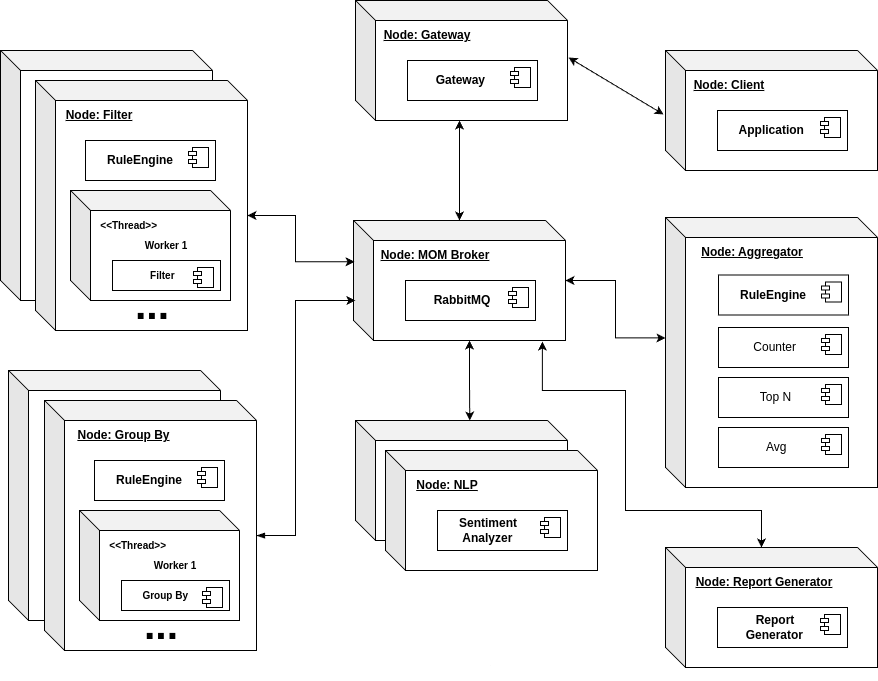

The diagram above was exported from draw.io. Its source (the exported page's mxGraphModel, read from the mxfile embedded in the PNG):
<mxGraphModel dx="2261" dy="835" grid="1" gridSize="10" guides="1" tooltips="1" connect="1" arrows="1" fold="1" page="1" pageScale="1" pageWidth="827" pageHeight="1169" math="0" shadow="0">
  <root>
    <mxCell id="0" />
    <mxCell id="1" parent="0" />
    <mxCell id="X65JAUY1aX-iVHoxuwN5-1" value="" style="shape=cube;whiteSpace=wrap;html=1;boundedLbl=1;backgroundOutline=1;darkOpacity=0.05;darkOpacity2=0.1;" parent="1" vertex="1">
      <mxGeometry x="340" y="430" width="212" height="120" as="geometry" />
    </mxCell>
    <mxCell id="X65JAUY1aX-iVHoxuwN5-2" value="" style="shape=cube;whiteSpace=wrap;html=1;boundedLbl=1;backgroundOutline=1;darkOpacity=0.05;darkOpacity2=0.1;" parent="1" vertex="1">
      <mxGeometry x="-7" y="380" width="212" height="250" as="geometry" />
    </mxCell>
    <mxCell id="X65JAUY1aX-iVHoxuwN5-3" value="" style="shape=cube;whiteSpace=wrap;html=1;boundedLbl=1;backgroundOutline=1;darkOpacity=0.05;darkOpacity2=0.1;" parent="1" vertex="1">
      <mxGeometry x="-15" y="60" width="212" height="250" as="geometry" />
    </mxCell>
    <mxCell id="X65JAUY1aX-iVHoxuwN5-4" style="edgeStyle=orthogonalEdgeStyle;rounded=0;orthogonalLoop=1;jettySize=auto;html=1;startArrow=classic;startFill=1;" parent="1" source="X65JAUY1aX-iVHoxuwN5-5" edge="1">
      <mxGeometry relative="1" as="geometry">
        <mxPoint x="444" y="130" as="targetPoint" />
      </mxGeometry>
    </mxCell>
    <mxCell id="X65JAUY1aX-iVHoxuwN5-5" value="" style="shape=cube;whiteSpace=wrap;html=1;boundedLbl=1;backgroundOutline=1;darkOpacity=0.05;darkOpacity2=0.1;" parent="1" vertex="1">
      <mxGeometry x="338" y="230" width="212" height="120" as="geometry" />
    </mxCell>
    <mxCell id="X65JAUY1aX-iVHoxuwN5-6" value="&lt;b&gt;&lt;u&gt;Node: MOM Broker&lt;/u&gt;&lt;/b&gt;" style="text;html=1;align=center;verticalAlign=middle;whiteSpace=wrap;rounded=0;" parent="1" vertex="1">
      <mxGeometry x="360" y="250" width="120" height="30" as="geometry" />
    </mxCell>
    <mxCell id="X65JAUY1aX-iVHoxuwN5-7" value="&lt;b&gt;&amp;nbsp; &amp;nbsp; &amp;nbsp; &amp;nbsp; RabbitMQ&lt;/b&gt;" style="html=1;dropTarget=0;whiteSpace=wrap;align=left;" parent="1" vertex="1">
      <mxGeometry x="390" y="290" width="130" height="40" as="geometry" />
    </mxCell>
    <mxCell id="X65JAUY1aX-iVHoxuwN5-8" value="" style="shape=module;jettyWidth=8;jettyHeight=4;" parent="X65JAUY1aX-iVHoxuwN5-7" vertex="1">
      <mxGeometry x="1" width="20" height="20" relative="1" as="geometry">
        <mxPoint x="-27" y="7" as="offset" />
      </mxGeometry>
    </mxCell>
    <mxCell id="X65JAUY1aX-iVHoxuwN5-9" value="" style="shape=cube;whiteSpace=wrap;html=1;boundedLbl=1;backgroundOutline=1;darkOpacity=0.05;darkOpacity2=0.1;" parent="1" vertex="1">
      <mxGeometry x="650" y="60" width="212" height="120" as="geometry" />
    </mxCell>
    <mxCell id="X65JAUY1aX-iVHoxuwN5-10" value="&lt;div style=&quot;&quot;&gt;&lt;b style=&quot;background-color: transparent; color: light-dark(rgb(0, 0, 0), rgb(255, 255, 255));&quot;&gt;&lt;u&gt;Node: Client&lt;/u&gt;&lt;/b&gt;&lt;/div&gt;" style="text;html=1;align=center;verticalAlign=middle;whiteSpace=wrap;rounded=0;" parent="1" vertex="1">
      <mxGeometry x="668" y="80" width="92" height="30" as="geometry" />
    </mxCell>
    <mxCell id="X65JAUY1aX-iVHoxuwN5-11" value="&lt;b&gt;&amp;nbsp; &amp;nbsp; &amp;nbsp; Application&lt;/b&gt;" style="html=1;dropTarget=0;whiteSpace=wrap;align=left;" parent="1" vertex="1">
      <mxGeometry x="702" y="120" width="130" height="40" as="geometry" />
    </mxCell>
    <mxCell id="X65JAUY1aX-iVHoxuwN5-12" value="" style="shape=module;jettyWidth=8;jettyHeight=4;" parent="X65JAUY1aX-iVHoxuwN5-11" vertex="1">
      <mxGeometry x="1" width="20" height="20" relative="1" as="geometry">
        <mxPoint x="-27" y="7" as="offset" />
      </mxGeometry>
    </mxCell>
    <mxCell id="X65JAUY1aX-iVHoxuwN5-13" value="" style="shape=cube;whiteSpace=wrap;html=1;boundedLbl=1;backgroundOutline=1;darkOpacity=0.05;darkOpacity2=0.1;" parent="1" vertex="1">
      <mxGeometry x="20" y="90" width="212" height="250" as="geometry" />
    </mxCell>
    <mxCell id="X65JAUY1aX-iVHoxuwN5-14" value="&lt;div style=&quot;&quot;&gt;&lt;b style=&quot;background-color: transparent; color: light-dark(rgb(0, 0, 0), rgb(255, 255, 255));&quot;&gt;&lt;u&gt;Node: Filter&lt;/u&gt;&lt;/b&gt;&lt;/div&gt;" style="text;html=1;align=center;verticalAlign=middle;whiteSpace=wrap;rounded=0;" parent="1" vertex="1">
      <mxGeometry x="38" y="110" width="92" height="30" as="geometry" />
    </mxCell>
    <mxCell id="X65JAUY1aX-iVHoxuwN5-15" value="" style="shape=cube;whiteSpace=wrap;html=1;boundedLbl=1;backgroundOutline=1;darkOpacity=0.05;darkOpacity2=0.1;" parent="1" vertex="1">
      <mxGeometry x="370" y="460" width="212" height="120" as="geometry" />
    </mxCell>
    <mxCell id="X65JAUY1aX-iVHoxuwN5-16" value="&lt;b&gt;&lt;u&gt;Node: NLP&lt;/u&gt;&lt;/b&gt;" style="text;html=1;align=center;verticalAlign=middle;whiteSpace=wrap;rounded=0;" parent="1" vertex="1">
      <mxGeometry x="392" y="480" width="80" height="30" as="geometry" />
    </mxCell>
    <mxCell id="X65JAUY1aX-iVHoxuwN5-17" value="&lt;b&gt;&amp;nbsp; &amp;nbsp; &amp;nbsp; Sentiment&lt;/b&gt;&lt;div&gt;&lt;b&gt;&amp;nbsp; &amp;nbsp; &amp;nbsp; &amp;nbsp;Analyzer&lt;/b&gt;&lt;/div&gt;" style="html=1;dropTarget=0;whiteSpace=wrap;align=left;" parent="1" vertex="1">
      <mxGeometry x="422" y="520" width="130" height="40" as="geometry" />
    </mxCell>
    <mxCell id="X65JAUY1aX-iVHoxuwN5-18" value="" style="shape=module;jettyWidth=8;jettyHeight=4;" parent="X65JAUY1aX-iVHoxuwN5-17" vertex="1">
      <mxGeometry x="1" width="20" height="20" relative="1" as="geometry">
        <mxPoint x="-27" y="7" as="offset" />
      </mxGeometry>
    </mxCell>
    <mxCell id="X65JAUY1aX-iVHoxuwN5-19" value="&lt;b&gt;&amp;nbsp; &amp;nbsp; &amp;nbsp; RuleEngine&lt;/b&gt;" style="html=1;dropTarget=0;whiteSpace=wrap;align=left;" parent="1" vertex="1">
      <mxGeometry x="70" y="150" width="130" height="40" as="geometry" />
    </mxCell>
    <mxCell id="X65JAUY1aX-iVHoxuwN5-20" value="" style="shape=module;jettyWidth=8;jettyHeight=4;" parent="X65JAUY1aX-iVHoxuwN5-19" vertex="1">
      <mxGeometry x="1" width="20" height="20" relative="1" as="geometry">
        <mxPoint x="-27" y="7" as="offset" />
      </mxGeometry>
    </mxCell>
    <mxCell id="X65JAUY1aX-iVHoxuwN5-21" value="&lt;span style=&quot;color: rgba(0, 0, 0, 0); font-family: monospace; font-size: 0px; text-align: start; text-wrap-mode: nowrap;&quot;&gt;%3CmxGraphModel%3E%3Croot%3E%3CmxCell%20id%3D%220%22%2F%3E%3CmxCell%20id%3D%221%22%20parent%3D%220%22%2F%3E%3CmxCell%20id%3D%222%22%20value%3D%22%26lt%3Bdiv%20style%3D%26quot%3B%26quot%3B%26gt%3B%26lt%3Bb%20style%3D%26quot%3Bbackground-color%3A%20transparent%3B%20color%3A%20light-dark(rgb(0%2C%200%2C%200)%2C%20rgb(255%2C%20255%2C%20255))%3B%26quot%3B%26gt%3B%26lt%3Bu%26gt%3BNode%3A%20Filter%26lt%3B%2Fu%26gt%3B%26lt%3B%2Fb%26gt%3B%26lt%3B%2Fdiv%26gt%3B%22%20style%3D%22text%3Bhtml%3D1%3Balign%3Dcenter%3BverticalAlign%3Dmiddle%3BwhiteSpace%3Dwrap%3Brounded%3D0%3B%22%20vertex%3D%221%22%20parent%3D%221%22%3E%3CmxGeometry%20x%3D%2268%22%20y%3D%22180%22%20width%3D%2292%22%20height%3D%2230%22%20as%3D%22geometry%22%2F%3E%3C%2FmxCell%3E%3C%2Froot%3E%3C%2FmxGraphModel%3E&lt;/span&gt;" style="shape=cube;whiteSpace=wrap;html=1;boundedLbl=1;backgroundOutline=1;darkOpacity=0.05;darkOpacity2=0.1;" parent="1" vertex="1">
      <mxGeometry x="55" y="200" width="160" height="110" as="geometry" />
    </mxCell>
    <mxCell id="X65JAUY1aX-iVHoxuwN5-22" value="&lt;div&gt;&lt;b&gt;&amp;nbsp; &amp;nbsp;&amp;lt;&amp;lt;Thread&amp;gt;&amp;gt;&lt;/b&gt;&lt;/div&gt;" style="text;html=1;align=left;verticalAlign=middle;whiteSpace=wrap;rounded=0;fontSize=10;" parent="1" vertex="1">
      <mxGeometry x="75" y="220" width="92" height="30" as="geometry" />
    </mxCell>
    <mxCell id="X65JAUY1aX-iVHoxuwN5-23" value="&lt;b&gt;&lt;font style=&quot;font-size: 10px;&quot;&gt;&amp;nbsp; &amp;nbsp; &amp;nbsp; &amp;nbsp; &amp;nbsp; &amp;nbsp; &amp;nbsp;Filter&lt;/font&gt;&lt;/b&gt;" style="html=1;dropTarget=0;whiteSpace=wrap;align=left;" parent="1" vertex="1">
      <mxGeometry x="97" y="270" width="108" height="30" as="geometry" />
    </mxCell>
    <mxCell id="X65JAUY1aX-iVHoxuwN5-24" value="" style="shape=module;jettyWidth=8;jettyHeight=4;" parent="X65JAUY1aX-iVHoxuwN5-23" vertex="1">
      <mxGeometry x="1" width="20" height="20" relative="1" as="geometry">
        <mxPoint x="-27" y="7" as="offset" />
      </mxGeometry>
    </mxCell>
    <mxCell id="X65JAUY1aX-iVHoxuwN5-25" value="&lt;div&gt;&lt;b&gt;Worker 1&lt;/b&gt;&lt;/div&gt;" style="text;html=1;align=center;verticalAlign=middle;whiteSpace=wrap;rounded=0;fontSize=10;" parent="1" vertex="1">
      <mxGeometry x="105" y="240" width="92" height="30" as="geometry" />
    </mxCell>
    <mxCell id="X65JAUY1aX-iVHoxuwN5-26" value="&lt;b&gt;&lt;font style=&quot;font-size: 41px;&quot;&gt;...&lt;/font&gt;&lt;/b&gt;" style="text;html=1;align=center;verticalAlign=middle;whiteSpace=wrap;rounded=0;" parent="1" vertex="1">
      <mxGeometry x="107" y="300" width="60" height="30" as="geometry" />
    </mxCell>
    <mxCell id="X65JAUY1aX-iVHoxuwN5-27" value="" style="shape=cube;whiteSpace=wrap;html=1;boundedLbl=1;backgroundOutline=1;darkOpacity=0.05;darkOpacity2=0.1;" parent="1" vertex="1">
      <mxGeometry x="29" y="410" width="212" height="250" as="geometry" />
    </mxCell>
    <mxCell id="X65JAUY1aX-iVHoxuwN5-28" value="&lt;div style=&quot;&quot;&gt;&lt;b style=&quot;background-color: transparent; color: light-dark(rgb(0, 0, 0), rgb(255, 255, 255));&quot;&gt;&lt;u&gt;Node: Group By&lt;/u&gt;&lt;/b&gt;&lt;/div&gt;" style="text;html=1;align=center;verticalAlign=middle;whiteSpace=wrap;rounded=0;" parent="1" vertex="1">
      <mxGeometry x="47" y="430" width="123" height="30" as="geometry" />
    </mxCell>
    <mxCell id="X65JAUY1aX-iVHoxuwN5-29" value="&lt;b&gt;&amp;nbsp; &amp;nbsp; &amp;nbsp; RuleEngine&lt;/b&gt;" style="html=1;dropTarget=0;whiteSpace=wrap;align=left;" parent="1" vertex="1">
      <mxGeometry x="79" y="470" width="130" height="40" as="geometry" />
    </mxCell>
    <mxCell id="X65JAUY1aX-iVHoxuwN5-30" value="" style="shape=module;jettyWidth=8;jettyHeight=4;" parent="X65JAUY1aX-iVHoxuwN5-29" vertex="1">
      <mxGeometry x="1" width="20" height="20" relative="1" as="geometry">
        <mxPoint x="-27" y="7" as="offset" />
      </mxGeometry>
    </mxCell>
    <mxCell id="X65JAUY1aX-iVHoxuwN5-31" value="&lt;span style=&quot;color: rgba(0, 0, 0, 0); font-family: monospace; font-size: 0px; text-align: start; text-wrap-mode: nowrap;&quot;&gt;%3CmxGraphModel%3E%3Croot%3E%3CmxCell%20id%3D%220%22%2F%3E%3CmxCell%20id%3D%221%22%20parent%3D%220%22%2F%3E%3CmxCell%20id%3D%222%22%20value%3D%22%26lt%3Bdiv%20style%3D%26quot%3B%26quot%3B%26gt%3B%26lt%3Bb%20style%3D%26quot%3Bbackground-color%3A%20transparent%3B%20color%3A%20light-dark(rgb(0%2C%200%2C%200)%2C%20rgb(255%2C%20255%2C%20255))%3B%26quot%3B%26gt%3B%26lt%3Bu%26gt%3BNode%3A%20Filter%26lt%3B%2Fu%26gt%3B%26lt%3B%2Fb%26gt%3B%26lt%3B%2Fdiv%26gt%3B%22%20style%3D%22text%3Bhtml%3D1%3Balign%3Dcenter%3BverticalAlign%3Dmiddle%3BwhiteSpace%3Dwrap%3Brounded%3D0%3B%22%20vertex%3D%221%22%20parent%3D%221%22%3E%3CmxGeometry%20x%3D%2268%22%20y%3D%22180%22%20width%3D%2292%22%20height%3D%2230%22%20as%3D%22geometry%22%2F%3E%3C%2FmxCell%3E%3C%2Froot%3E%3C%2FmxGraphModel%3E&lt;/span&gt;" style="shape=cube;whiteSpace=wrap;html=1;boundedLbl=1;backgroundOutline=1;darkOpacity=0.05;darkOpacity2=0.1;" parent="1" vertex="1">
      <mxGeometry x="64" y="520" width="160" height="110" as="geometry" />
    </mxCell>
    <mxCell id="X65JAUY1aX-iVHoxuwN5-32" value="&lt;div&gt;&lt;b&gt;&amp;nbsp; &amp;nbsp;&amp;lt;&amp;lt;Thread&amp;gt;&amp;gt;&lt;/b&gt;&lt;/div&gt;" style="text;html=1;align=left;verticalAlign=middle;whiteSpace=wrap;rounded=0;fontSize=10;" parent="1" vertex="1">
      <mxGeometry x="84" y="540" width="92" height="30" as="geometry" />
    </mxCell>
    <mxCell id="X65JAUY1aX-iVHoxuwN5-33" value="&lt;b&gt;&lt;font style=&quot;font-size: 10px;&quot;&gt;&amp;nbsp; &amp;nbsp; &amp;nbsp; &amp;nbsp;Group By&lt;/font&gt;&lt;/b&gt;" style="html=1;dropTarget=0;whiteSpace=wrap;align=left;" parent="1" vertex="1">
      <mxGeometry x="106" y="590" width="108" height="30" as="geometry" />
    </mxCell>
    <mxCell id="X65JAUY1aX-iVHoxuwN5-34" value="" style="shape=module;jettyWidth=8;jettyHeight=4;" parent="X65JAUY1aX-iVHoxuwN5-33" vertex="1">
      <mxGeometry x="1" width="20" height="20" relative="1" as="geometry">
        <mxPoint x="-27" y="7" as="offset" />
      </mxGeometry>
    </mxCell>
    <mxCell id="X65JAUY1aX-iVHoxuwN5-35" value="&lt;div&gt;&lt;b&gt;Worker 1&lt;/b&gt;&lt;/div&gt;" style="text;html=1;align=center;verticalAlign=middle;whiteSpace=wrap;rounded=0;fontSize=10;" parent="1" vertex="1">
      <mxGeometry x="114" y="560" width="92" height="30" as="geometry" />
    </mxCell>
    <mxCell id="X65JAUY1aX-iVHoxuwN5-36" value="&lt;b&gt;&lt;font style=&quot;font-size: 41px;&quot;&gt;...&lt;/font&gt;&lt;/b&gt;" style="text;html=1;align=center;verticalAlign=middle;whiteSpace=wrap;rounded=0;" parent="1" vertex="1">
      <mxGeometry x="116" y="620" width="60" height="30" as="geometry" />
    </mxCell>
    <mxCell id="X65JAUY1aX-iVHoxuwN5-37" style="edgeStyle=orthogonalEdgeStyle;rounded=0;orthogonalLoop=1;jettySize=auto;html=1;exitX=0;exitY=0;exitDx=212;exitDy=135;exitPerimeter=0;entryX=0.005;entryY=0.344;entryDx=0;entryDy=0;entryPerimeter=0;startArrow=classic;startFill=1;" parent="1" source="X65JAUY1aX-iVHoxuwN5-13" target="X65JAUY1aX-iVHoxuwN5-5" edge="1">
      <mxGeometry relative="1" as="geometry">
        <Array as="points">
          <mxPoint x="280" y="225" />
          <mxPoint x="280" y="271" />
        </Array>
      </mxGeometry>
    </mxCell>
    <mxCell id="X65JAUY1aX-iVHoxuwN5-38" style="edgeStyle=orthogonalEdgeStyle;rounded=0;orthogonalLoop=1;jettySize=auto;html=1;exitX=0;exitY=0;exitDx=212;exitDy=135;exitPerimeter=0;startArrow=blockThin;startFill=1;entryX=0.009;entryY=0.667;entryDx=0;entryDy=0;entryPerimeter=0;" parent="1" source="X65JAUY1aX-iVHoxuwN5-27" target="X65JAUY1aX-iVHoxuwN5-5" edge="1">
      <mxGeometry relative="1" as="geometry">
        <mxPoint x="336" y="300" as="targetPoint" />
        <Array as="points">
          <mxPoint x="280" y="545" />
          <mxPoint x="280" y="310" />
        </Array>
      </mxGeometry>
    </mxCell>
    <mxCell id="X65JAUY1aX-iVHoxuwN5-39" style="edgeStyle=orthogonalEdgeStyle;rounded=0;orthogonalLoop=1;jettySize=auto;html=1;exitX=0;exitY=0;exitDx=115.99999999999999;exitDy=120.00000000000001;exitPerimeter=0;entryX=0.539;entryY=0;entryDx=0;entryDy=0;entryPerimeter=0;startArrow=classic;startFill=1;" parent="1" source="X65JAUY1aX-iVHoxuwN5-5" target="X65JAUY1aX-iVHoxuwN5-1" edge="1">
      <mxGeometry relative="1" as="geometry" />
    </mxCell>
    <mxCell id="X65JAUY1aX-iVHoxuwN5-41" value="" style="shape=cube;whiteSpace=wrap;html=1;boundedLbl=1;backgroundOutline=1;darkOpacity=0.05;darkOpacity2=0.1;" parent="1" vertex="1">
      <mxGeometry x="650" y="227" width="212" height="270" as="geometry" />
    </mxCell>
    <mxCell id="X65JAUY1aX-iVHoxuwN5-42" value="&lt;b&gt;&lt;u&gt;Node: Aggregator&lt;/u&gt;&lt;/b&gt;" style="text;html=1;align=center;verticalAlign=middle;whiteSpace=wrap;rounded=0;" parent="1" vertex="1">
      <mxGeometry x="673" y="247" width="128" height="30" as="geometry" />
    </mxCell>
    <mxCell id="X65JAUY1aX-iVHoxuwN5-43" value="&lt;b&gt;&amp;nbsp; &amp;nbsp; &amp;nbsp; RuleEngine&lt;/b&gt;" style="html=1;dropTarget=0;whiteSpace=wrap;align=left;" parent="1" vertex="1">
      <mxGeometry x="703" y="284.5" width="130" height="40" as="geometry" />
    </mxCell>
    <mxCell id="X65JAUY1aX-iVHoxuwN5-44" value="" style="shape=module;jettyWidth=8;jettyHeight=4;" parent="X65JAUY1aX-iVHoxuwN5-43" vertex="1">
      <mxGeometry x="1" width="20" height="20" relative="1" as="geometry">
        <mxPoint x="-27" y="7" as="offset" />
      </mxGeometry>
    </mxCell>
    <mxCell id="X65JAUY1aX-iVHoxuwN5-45" value="&amp;nbsp; &amp;nbsp; &amp;nbsp; &amp;nbsp; &amp;nbsp; &amp;nbsp; Top N" style="html=1;dropTarget=0;whiteSpace=wrap;align=left;" parent="1" vertex="1">
      <mxGeometry x="703" y="387" width="130" height="40" as="geometry" />
    </mxCell>
    <mxCell id="X65JAUY1aX-iVHoxuwN5-46" value="" style="shape=module;jettyWidth=8;jettyHeight=4;" parent="X65JAUY1aX-iVHoxuwN5-45" vertex="1">
      <mxGeometry x="1" width="20" height="20" relative="1" as="geometry">
        <mxPoint x="-27" y="7" as="offset" />
      </mxGeometry>
    </mxCell>
    <mxCell id="X65JAUY1aX-iVHoxuwN5-47" value="&amp;nbsp; &amp;nbsp; &amp;nbsp; &amp;nbsp; &amp;nbsp; Counter" style="html=1;dropTarget=0;whiteSpace=wrap;align=left;" parent="1" vertex="1">
      <mxGeometry x="703" y="337" width="130" height="40" as="geometry" />
    </mxCell>
    <mxCell id="X65JAUY1aX-iVHoxuwN5-48" value="" style="shape=module;jettyWidth=8;jettyHeight=4;" parent="X65JAUY1aX-iVHoxuwN5-47" vertex="1">
      <mxGeometry x="1" width="20" height="20" relative="1" as="geometry">
        <mxPoint x="-27" y="7" as="offset" />
      </mxGeometry>
    </mxCell>
    <mxCell id="X65JAUY1aX-iVHoxuwN5-49" value="&amp;nbsp; &amp;nbsp; &amp;nbsp; &amp;nbsp; &amp;nbsp; &amp;nbsp; &amp;nbsp; Avg" style="html=1;dropTarget=0;whiteSpace=wrap;align=left;" parent="1" vertex="1">
      <mxGeometry x="703" y="437" width="130" height="40" as="geometry" />
    </mxCell>
    <mxCell id="X65JAUY1aX-iVHoxuwN5-50" value="" style="shape=module;jettyWidth=8;jettyHeight=4;" parent="X65JAUY1aX-iVHoxuwN5-49" vertex="1">
      <mxGeometry x="1" width="20" height="20" relative="1" as="geometry">
        <mxPoint x="-27" y="7" as="offset" />
      </mxGeometry>
    </mxCell>
    <mxCell id="X65JAUY1aX-iVHoxuwN5-51" style="edgeStyle=orthogonalEdgeStyle;rounded=0;orthogonalLoop=1;jettySize=auto;html=1;entryX=0;entryY=0.446;entryDx=0;entryDy=0;entryPerimeter=0;startArrow=classic;startFill=1;" parent="1" source="X65JAUY1aX-iVHoxuwN5-5" target="X65JAUY1aX-iVHoxuwN5-41" edge="1">
      <mxGeometry relative="1" as="geometry">
        <mxPoint x="626.8200000000002" y="290.3900000000001" as="targetPoint" />
      </mxGeometry>
    </mxCell>
    <mxCell id="X65JAUY1aX-iVHoxuwN5-52" value="" style="shape=cube;whiteSpace=wrap;html=1;boundedLbl=1;backgroundOutline=1;darkOpacity=0.05;darkOpacity2=0.1;" parent="1" vertex="1">
      <mxGeometry x="650" y="557" width="212" height="120" as="geometry" />
    </mxCell>
    <mxCell id="X65JAUY1aX-iVHoxuwN5-53" value="&lt;div style=&quot;&quot;&gt;&lt;b style=&quot;background-color: transparent; color: light-dark(rgb(0, 0, 0), rgb(255, 255, 255));&quot;&gt;&lt;u&gt;Node: Report Generator&lt;/u&gt;&lt;/b&gt;&lt;/div&gt;" style="text;html=1;align=center;verticalAlign=middle;whiteSpace=wrap;rounded=0;" parent="1" vertex="1">
      <mxGeometry x="668" y="577" width="162" height="30" as="geometry" />
    </mxCell>
    <mxCell id="X65JAUY1aX-iVHoxuwN5-54" value="&lt;b&gt;&amp;nbsp; &amp;nbsp; &amp;nbsp; &amp;nbsp; &amp;nbsp; &amp;nbsp;Report&amp;nbsp;&lt;/b&gt;&lt;div&gt;&lt;b&gt;&amp;nbsp; &amp;nbsp; &amp;nbsp; &amp;nbsp; Generator&lt;/b&gt;&lt;/div&gt;" style="html=1;dropTarget=0;whiteSpace=wrap;align=left;" parent="1" vertex="1">
      <mxGeometry x="702" y="617" width="130" height="40" as="geometry" />
    </mxCell>
    <mxCell id="X65JAUY1aX-iVHoxuwN5-55" value="" style="shape=module;jettyWidth=8;jettyHeight=4;" parent="X65JAUY1aX-iVHoxuwN5-54" vertex="1">
      <mxGeometry x="1" width="20" height="20" relative="1" as="geometry">
        <mxPoint x="-27" y="7" as="offset" />
      </mxGeometry>
    </mxCell>
    <mxCell id="X65JAUY1aX-iVHoxuwN5-56" style="edgeStyle=orthogonalEdgeStyle;rounded=0;orthogonalLoop=1;jettySize=auto;html=1;exitX=0;exitY=0;exitDx=96;exitDy=0;exitPerimeter=0;entryX=0.891;entryY=1.009;entryDx=0;entryDy=0;entryPerimeter=0;startArrow=classic;startFill=1;" parent="1" source="X65JAUY1aX-iVHoxuwN5-52" target="X65JAUY1aX-iVHoxuwN5-5" edge="1">
      <mxGeometry relative="1" as="geometry">
        <Array as="points">
          <mxPoint x="746" y="520" />
          <mxPoint x="610" y="520" />
          <mxPoint x="610" y="400" />
          <mxPoint x="527" y="400" />
        </Array>
      </mxGeometry>
    </mxCell>
    <mxCell id="X65JAUY1aX-iVHoxuwN5-57" value="." style="text;html=1;align=center;verticalAlign=middle;whiteSpace=wrap;rounded=0;fontSize=1;" parent="1" vertex="1">
      <mxGeometry x="446" y="660" width="60" height="30" as="geometry" />
    </mxCell>
    <mxCell id="S5YIdJj7-oD6EVbVW81k-2" value="" style="shape=cube;whiteSpace=wrap;html=1;boundedLbl=1;backgroundOutline=1;darkOpacity=0.05;darkOpacity2=0.1;" vertex="1" parent="1">
      <mxGeometry x="340" y="10" width="212" height="120" as="geometry" />
    </mxCell>
    <mxCell id="S5YIdJj7-oD6EVbVW81k-3" value="&lt;div style=&quot;&quot;&gt;&lt;b style=&quot;background-color: transparent; color: light-dark(rgb(0, 0, 0), rgb(255, 255, 255));&quot;&gt;&lt;u&gt;Node: Gateway&lt;/u&gt;&lt;/b&gt;&lt;/div&gt;" style="text;html=1;align=center;verticalAlign=middle;whiteSpace=wrap;rounded=0;" vertex="1" parent="1">
      <mxGeometry x="366" y="30" width="92" height="30" as="geometry" />
    </mxCell>
    <mxCell id="S5YIdJj7-oD6EVbVW81k-4" value="&lt;b&gt;&lt;span style=&quot;white-space: pre;&quot;&gt;&#09;&lt;/span&gt;Gateway&lt;/b&gt;" style="html=1;dropTarget=0;whiteSpace=wrap;align=left;" vertex="1" parent="1">
      <mxGeometry x="392" y="70" width="130" height="40" as="geometry" />
    </mxCell>
    <mxCell id="S5YIdJj7-oD6EVbVW81k-5" value="" style="shape=module;jettyWidth=8;jettyHeight=4;" vertex="1" parent="S5YIdJj7-oD6EVbVW81k-4">
      <mxGeometry x="1" width="20" height="20" relative="1" as="geometry">
        <mxPoint x="-27" y="7" as="offset" />
      </mxGeometry>
    </mxCell>
    <mxCell id="S5YIdJj7-oD6EVbVW81k-8" value="" style="endArrow=classic;startArrow=classic;html=1;rounded=0;exitX=1.005;exitY=0.475;exitDx=0;exitDy=0;exitPerimeter=0;entryX=-0.009;entryY=0.533;entryDx=0;entryDy=0;entryPerimeter=0;" edge="1" parent="1" source="S5YIdJj7-oD6EVbVW81k-2" target="X65JAUY1aX-iVHoxuwN5-9">
      <mxGeometry width="50" height="50" relative="1" as="geometry">
        <mxPoint x="610" y="340" as="sourcePoint" />
        <mxPoint x="660" y="290" as="targetPoint" />
      </mxGeometry>
    </mxCell>
  </root>
</mxGraphModel>